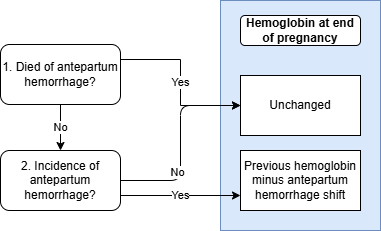

The diagram above was exported from draw.io. Its source (the exported page's mxGraphModel, read from the mxfile embedded in the PNG):
<mxGraphModel dx="1996" dy="676" grid="1" gridSize="10" guides="1" tooltips="1" connect="1" arrows="1" fold="1" page="1" pageScale="1" pageWidth="850" pageHeight="1100" math="0" shadow="0">
  <root>
    <mxCell id="0" />
    <mxCell id="1" parent="0" />
    <mxCell id="2" value="" style="rounded=0;whiteSpace=wrap;html=1;fillColor=#dae8fc;strokeColor=#6c8ebf;" vertex="1" parent="1">
      <mxGeometry x="580" width="160" height="230" as="geometry" />
    </mxCell>
    <mxCell id="4" value="No" style="edgeStyle=orthogonalEdgeStyle;rounded=0;orthogonalLoop=1;jettySize=auto;html=1;entryX=0.5;entryY=0;entryDx=0;entryDy=0;" edge="1" parent="1" source="6" target="9">
      <mxGeometry relative="1" as="geometry" />
    </mxCell>
    <mxCell id="5" value="Yes" style="edgeStyle=orthogonalEdgeStyle;rounded=0;orthogonalLoop=1;jettySize=auto;html=1;exitX=1;exitY=0.25;exitDx=0;exitDy=0;entryX=0;entryY=0.5;entryDx=0;entryDy=0;" edge="1" parent="1" source="6" target="16">
      <mxGeometry relative="1" as="geometry">
        <mxPoint x="580" y="90" as="targetPoint" />
      </mxGeometry>
    </mxCell>
    <mxCell id="6" value="1. Died of antepartum hemorrhage?" style="rounded=1;whiteSpace=wrap;html=1;" vertex="1" parent="1">
      <mxGeometry x="360" y="44" width="120" height="60" as="geometry" />
    </mxCell>
    <mxCell id="7" value="Yes" style="edgeStyle=orthogonalEdgeStyle;rounded=0;orthogonalLoop=1;jettySize=auto;html=1;exitX=1;exitY=0.75;exitDx=0;exitDy=0;entryX=0;entryY=0.75;entryDx=0;entryDy=0;" edge="1" parent="1" source="9" target="17">
      <mxGeometry relative="1" as="geometry">
        <mxPoint x="580" y="195" as="targetPoint" />
      </mxGeometry>
    </mxCell>
    <mxCell id="18" style="edgeStyle=orthogonalEdgeStyle;html=1;" edge="1" parent="1" source="9" target="16">
      <mxGeometry relative="1" as="geometry">
        <Array as="points">
          <mxPoint x="540" y="180" />
          <mxPoint x="540" y="105" />
        </Array>
      </mxGeometry>
    </mxCell>
    <mxCell id="19" value="No" style="edgeLabel;html=1;align=center;verticalAlign=middle;resizable=0;points=[];" vertex="1" connectable="0" parent="18">
      <mxGeometry x="-0.2957" y="4" relative="1" as="geometry">
        <mxPoint as="offset" />
      </mxGeometry>
    </mxCell>
    <mxCell id="9" value="2. Incidence of antepartum hemorrhage?" style="rounded=1;whiteSpace=wrap;html=1;" vertex="1" parent="1">
      <mxGeometry x="360" y="150" width="120" height="60" as="geometry" />
    </mxCell>
    <mxCell id="15" value="Hemoglobin at end of pregnancy" style="rounded=1;whiteSpace=wrap;html=1;fontStyle=1" vertex="1" parent="1">
      <mxGeometry x="600" y="15" width="120" height="30" as="geometry" />
    </mxCell>
    <mxCell id="16" value="Unchanged" style="rounded=0;whiteSpace=wrap;html=1;" vertex="1" parent="1">
      <mxGeometry x="600" y="75" width="120" height="60" as="geometry" />
    </mxCell>
    <mxCell id="17" value="Previous hemoglobin minus antepartum hemorrhage shift" style="rounded=0;whiteSpace=wrap;html=1;" vertex="1" parent="1">
      <mxGeometry x="600" y="150" width="120" height="60" as="geometry" />
    </mxCell>
  </root>
</mxGraphModel>